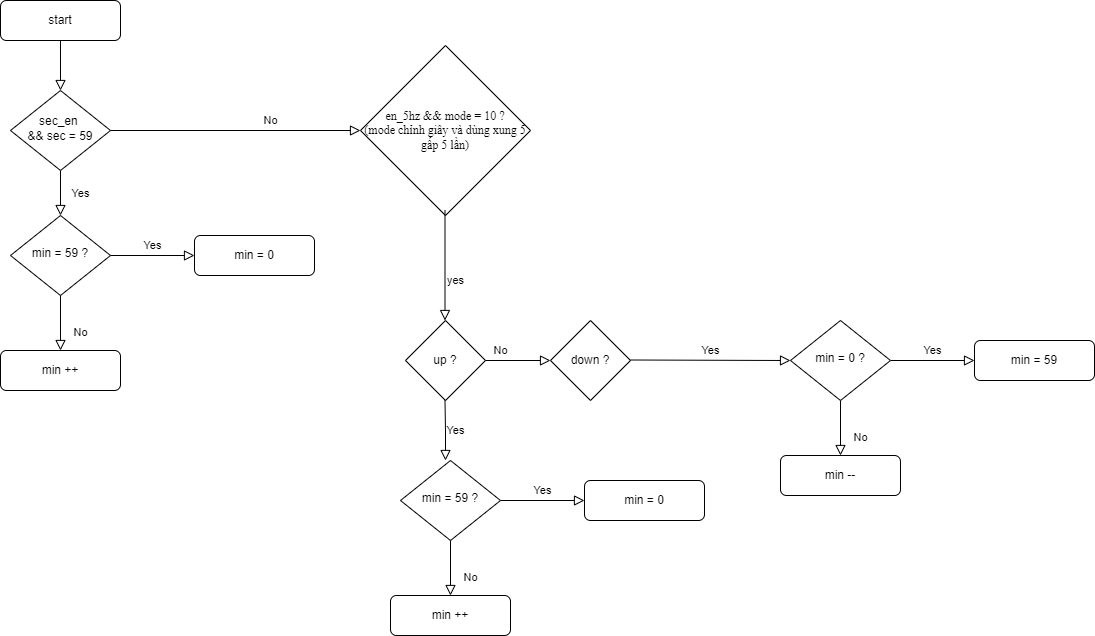

The diagram above was exported from draw.io. Its source (the exported page's mxGraphModel, read from the mxfile embedded in the PNG):
<mxGraphModel dx="1218" dy="591" grid="1" gridSize="10" guides="1" tooltips="1" connect="1" arrows="1" fold="1" page="1" pageScale="1" pageWidth="850" pageHeight="1100" math="0" shadow="0">
  <root>
    <mxCell id="0" />
    <mxCell id="1" parent="0" />
    <mxCell id="Dv97wttxN-0LUYzmMGeg-1" value="" style="rounded=0;html=1;jettySize=auto;orthogonalLoop=1;fontSize=11;endArrow=block;endFill=0;endSize=8;strokeWidth=1;shadow=0;labelBackgroundColor=none;edgeStyle=orthogonalEdgeStyle;" edge="1" parent="1" source="Dv97wttxN-0LUYzmMGeg-2" target="Dv97wttxN-0LUYzmMGeg-5">
      <mxGeometry relative="1" as="geometry" />
    </mxCell>
    <mxCell id="Dv97wttxN-0LUYzmMGeg-2" value="start" style="rounded=1;whiteSpace=wrap;html=1;fontSize=12;glass=0;strokeWidth=1;shadow=0;" vertex="1" parent="1">
      <mxGeometry x="160" y="80" width="120" height="40" as="geometry" />
    </mxCell>
    <mxCell id="Dv97wttxN-0LUYzmMGeg-3" value="Yes" style="rounded=0;html=1;jettySize=auto;orthogonalLoop=1;fontSize=11;endArrow=block;endFill=0;endSize=8;strokeWidth=1;shadow=0;labelBackgroundColor=none;edgeStyle=orthogonalEdgeStyle;" edge="1" parent="1" source="Dv97wttxN-0LUYzmMGeg-5" target="Dv97wttxN-0LUYzmMGeg-8">
      <mxGeometry y="20" relative="1" as="geometry">
        <mxPoint as="offset" />
      </mxGeometry>
    </mxCell>
    <mxCell id="Dv97wttxN-0LUYzmMGeg-4" value="No" style="edgeStyle=orthogonalEdgeStyle;rounded=0;html=1;jettySize=auto;orthogonalLoop=1;fontSize=11;endArrow=block;endFill=0;endSize=8;strokeWidth=1;shadow=0;labelBackgroundColor=none;entryX=0;entryY=0.5;entryDx=0;entryDy=0;" edge="1" parent="1" source="Dv97wttxN-0LUYzmMGeg-5" target="Dv97wttxN-0LUYzmMGeg-11">
      <mxGeometry x="0.2777" y="10" relative="1" as="geometry">
        <mxPoint as="offset" />
        <mxPoint x="380" y="210" as="targetPoint" />
      </mxGeometry>
    </mxCell>
    <mxCell id="Dv97wttxN-0LUYzmMGeg-5" value="sec_en&amp;nbsp;&lt;br&gt;&amp;amp;&amp;amp; sec = 59" style="rhombus;whiteSpace=wrap;html=1;shadow=0;fontFamily=Helvetica;fontSize=12;align=center;strokeWidth=1;spacing=6;spacingTop=-4;" vertex="1" parent="1">
      <mxGeometry x="170" y="170" width="100" height="80" as="geometry" />
    </mxCell>
    <mxCell id="Dv97wttxN-0LUYzmMGeg-6" value="No" style="rounded=0;html=1;jettySize=auto;orthogonalLoop=1;fontSize=11;endArrow=block;endFill=0;endSize=8;strokeWidth=1;shadow=0;labelBackgroundColor=none;edgeStyle=orthogonalEdgeStyle;" edge="1" parent="1" source="Dv97wttxN-0LUYzmMGeg-8" target="Dv97wttxN-0LUYzmMGeg-9">
      <mxGeometry x="0.3333" y="20" relative="1" as="geometry">
        <mxPoint as="offset" />
      </mxGeometry>
    </mxCell>
    <mxCell id="Dv97wttxN-0LUYzmMGeg-7" value="Yes" style="edgeStyle=orthogonalEdgeStyle;rounded=0;html=1;jettySize=auto;orthogonalLoop=1;fontSize=11;endArrow=block;endFill=0;endSize=8;strokeWidth=1;shadow=0;labelBackgroundColor=none;" edge="1" parent="1" source="Dv97wttxN-0LUYzmMGeg-8" target="Dv97wttxN-0LUYzmMGeg-10">
      <mxGeometry y="10" relative="1" as="geometry">
        <mxPoint as="offset" />
      </mxGeometry>
    </mxCell>
    <mxCell id="Dv97wttxN-0LUYzmMGeg-8" value="min = 59 ?" style="rhombus;whiteSpace=wrap;html=1;shadow=0;fontFamily=Helvetica;fontSize=12;align=center;strokeWidth=1;spacing=6;spacingTop=-4;" vertex="1" parent="1">
      <mxGeometry x="170" y="295" width="100" height="80" as="geometry" />
    </mxCell>
    <mxCell id="Dv97wttxN-0LUYzmMGeg-9" value="min ++" style="rounded=1;whiteSpace=wrap;html=1;fontSize=12;glass=0;strokeWidth=1;shadow=0;" vertex="1" parent="1">
      <mxGeometry x="160" y="430" width="120" height="40" as="geometry" />
    </mxCell>
    <mxCell id="Dv97wttxN-0LUYzmMGeg-10" value="min = 0" style="rounded=1;whiteSpace=wrap;html=1;fontSize=12;glass=0;strokeWidth=1;shadow=0;" vertex="1" parent="1">
      <mxGeometry x="354" y="315" width="120" height="40" as="geometry" />
    </mxCell>
    <mxCell id="Dv97wttxN-0LUYzmMGeg-11" value="&lt;font face=&quot;Times New Roman&quot; style=&quot;font-size: 12px;&quot;&gt;en_5hz &amp;amp;&amp;amp; mode = 10 ?&lt;br&gt;(mode chỉnh giây và dùng xung 5 gấp 5 lần)&lt;/font&gt;" style="rhombus;whiteSpace=wrap;html=1;" vertex="1" parent="1">
      <mxGeometry x="520" y="125" width="170" height="170" as="geometry" />
    </mxCell>
    <mxCell id="Dv97wttxN-0LUYzmMGeg-12" value="yes" style="edgeStyle=orthogonalEdgeStyle;rounded=0;html=1;jettySize=auto;orthogonalLoop=1;fontSize=11;endArrow=block;endFill=0;endSize=8;strokeWidth=1;shadow=0;labelBackgroundColor=none;" edge="1" parent="1">
      <mxGeometry x="0.2777" y="10" relative="1" as="geometry">
        <mxPoint as="offset" />
        <mxPoint x="604.5" y="290" as="sourcePoint" />
        <mxPoint x="604.5" y="400" as="targetPoint" />
      </mxGeometry>
    </mxCell>
    <mxCell id="Dv97wttxN-0LUYzmMGeg-13" value="up ?" style="rhombus;whiteSpace=wrap;html=1;" vertex="1" parent="1">
      <mxGeometry x="565" y="400" width="80" height="80" as="geometry" />
    </mxCell>
    <mxCell id="Dv97wttxN-0LUYzmMGeg-14" value="Yes" style="edgeStyle=orthogonalEdgeStyle;rounded=0;html=1;jettySize=auto;orthogonalLoop=1;fontSize=11;endArrow=block;endFill=0;endSize=8;strokeWidth=1;shadow=0;labelBackgroundColor=none;" edge="1" parent="1">
      <mxGeometry y="10" relative="1" as="geometry">
        <mxPoint as="offset" />
        <mxPoint x="604.5" y="480" as="sourcePoint" />
        <mxPoint x="605" y="540" as="targetPoint" />
      </mxGeometry>
    </mxCell>
    <mxCell id="Dv97wttxN-0LUYzmMGeg-15" value="No" style="rounded=0;html=1;jettySize=auto;orthogonalLoop=1;fontSize=11;endArrow=block;endFill=0;endSize=8;strokeWidth=1;shadow=0;labelBackgroundColor=none;edgeStyle=orthogonalEdgeStyle;" edge="1" parent="1" source="Dv97wttxN-0LUYzmMGeg-17" target="Dv97wttxN-0LUYzmMGeg-18">
      <mxGeometry x="0.3333" y="20" relative="1" as="geometry">
        <mxPoint as="offset" />
      </mxGeometry>
    </mxCell>
    <mxCell id="Dv97wttxN-0LUYzmMGeg-16" value="Yes" style="edgeStyle=orthogonalEdgeStyle;rounded=0;html=1;jettySize=auto;orthogonalLoop=1;fontSize=11;endArrow=block;endFill=0;endSize=8;strokeWidth=1;shadow=0;labelBackgroundColor=none;" edge="1" parent="1" source="Dv97wttxN-0LUYzmMGeg-17" target="Dv97wttxN-0LUYzmMGeg-19">
      <mxGeometry y="10" relative="1" as="geometry">
        <mxPoint as="offset" />
      </mxGeometry>
    </mxCell>
    <mxCell id="Dv97wttxN-0LUYzmMGeg-17" value="min = 59 ?" style="rhombus;whiteSpace=wrap;html=1;shadow=0;fontFamily=Helvetica;fontSize=12;align=center;strokeWidth=1;spacing=6;spacingTop=-4;" vertex="1" parent="1">
      <mxGeometry x="560" y="540" width="100" height="80" as="geometry" />
    </mxCell>
    <mxCell id="Dv97wttxN-0LUYzmMGeg-18" value="min ++" style="rounded=1;whiteSpace=wrap;html=1;fontSize=12;glass=0;strokeWidth=1;shadow=0;" vertex="1" parent="1">
      <mxGeometry x="550" y="675" width="120" height="40" as="geometry" />
    </mxCell>
    <mxCell id="Dv97wttxN-0LUYzmMGeg-19" value="min = 0" style="rounded=1;whiteSpace=wrap;html=1;fontSize=12;glass=0;strokeWidth=1;shadow=0;" vertex="1" parent="1">
      <mxGeometry x="744" y="560" width="120" height="40" as="geometry" />
    </mxCell>
    <mxCell id="Dv97wttxN-0LUYzmMGeg-20" value="No" style="rounded=0;html=1;jettySize=auto;orthogonalLoop=1;fontSize=11;endArrow=block;endFill=0;endSize=8;strokeWidth=1;shadow=0;labelBackgroundColor=none;edgeStyle=orthogonalEdgeStyle;exitX=1;exitY=0.5;exitDx=0;exitDy=0;" edge="1" parent="1" source="Dv97wttxN-0LUYzmMGeg-13">
      <mxGeometry x="-0.542" y="10" relative="1" as="geometry">
        <mxPoint as="offset" />
        <mxPoint x="690" y="425" as="sourcePoint" />
        <mxPoint x="710" y="440" as="targetPoint" />
      </mxGeometry>
    </mxCell>
    <mxCell id="Dv97wttxN-0LUYzmMGeg-21" value="down ?" style="rhombus;whiteSpace=wrap;html=1;" vertex="1" parent="1">
      <mxGeometry x="710" y="400" width="80" height="80" as="geometry" />
    </mxCell>
    <mxCell id="Dv97wttxN-0LUYzmMGeg-22" value="No" style="rounded=0;html=1;jettySize=auto;orthogonalLoop=1;fontSize=11;endArrow=block;endFill=0;endSize=8;strokeWidth=1;shadow=0;labelBackgroundColor=none;edgeStyle=orthogonalEdgeStyle;" edge="1" parent="1" source="Dv97wttxN-0LUYzmMGeg-24" target="Dv97wttxN-0LUYzmMGeg-25">
      <mxGeometry x="0.3333" y="20" relative="1" as="geometry">
        <mxPoint as="offset" />
      </mxGeometry>
    </mxCell>
    <mxCell id="Dv97wttxN-0LUYzmMGeg-23" value="Yes" style="edgeStyle=orthogonalEdgeStyle;rounded=0;html=1;jettySize=auto;orthogonalLoop=1;fontSize=11;endArrow=block;endFill=0;endSize=8;strokeWidth=1;shadow=0;labelBackgroundColor=none;" edge="1" parent="1" source="Dv97wttxN-0LUYzmMGeg-24" target="Dv97wttxN-0LUYzmMGeg-26">
      <mxGeometry y="10" relative="1" as="geometry">
        <mxPoint as="offset" />
      </mxGeometry>
    </mxCell>
    <mxCell id="Dv97wttxN-0LUYzmMGeg-24" value="min = 0 ?" style="rhombus;whiteSpace=wrap;html=1;shadow=0;fontFamily=Helvetica;fontSize=12;align=center;strokeWidth=1;spacing=6;spacingTop=-4;" vertex="1" parent="1">
      <mxGeometry x="950" y="400" width="100" height="80" as="geometry" />
    </mxCell>
    <mxCell id="Dv97wttxN-0LUYzmMGeg-25" value="min --" style="rounded=1;whiteSpace=wrap;html=1;fontSize=12;glass=0;strokeWidth=1;shadow=0;" vertex="1" parent="1">
      <mxGeometry x="940" y="535" width="120" height="40" as="geometry" />
    </mxCell>
    <mxCell id="Dv97wttxN-0LUYzmMGeg-26" value="min = 59" style="rounded=1;whiteSpace=wrap;html=1;fontSize=12;glass=0;strokeWidth=1;shadow=0;" vertex="1" parent="1">
      <mxGeometry x="1134" y="420" width="120" height="40" as="geometry" />
    </mxCell>
    <mxCell id="Dv97wttxN-0LUYzmMGeg-27" value="Yes" style="edgeStyle=orthogonalEdgeStyle;rounded=0;html=1;jettySize=auto;orthogonalLoop=1;fontSize=11;endArrow=block;endFill=0;endSize=8;strokeWidth=1;shadow=0;labelBackgroundColor=none;entryX=0;entryY=0.5;entryDx=0;entryDy=0;" edge="1" parent="1" target="Dv97wttxN-0LUYzmMGeg-24">
      <mxGeometry y="10" relative="1" as="geometry">
        <mxPoint as="offset" />
        <mxPoint x="790" y="439.5" as="sourcePoint" />
        <mxPoint x="874" y="439.5" as="targetPoint" />
      </mxGeometry>
    </mxCell>
  </root>
</mxGraphModel>